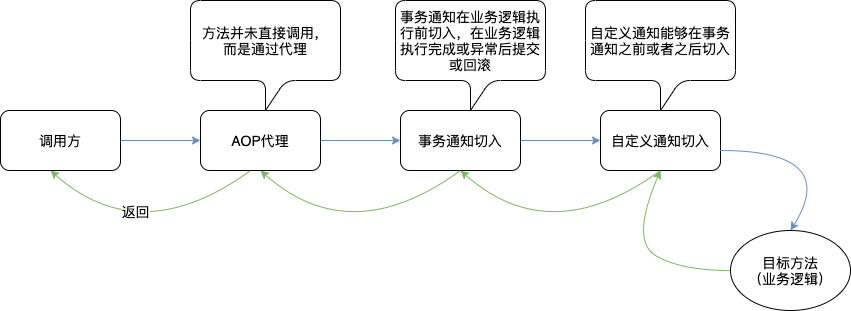

The diagram above was exported from draw.io. Its source (the exported page's mxGraphModel, read from the mxfile embedded in the PNG):
<mxGraphModel dx="1106" dy="822" grid="1" gridSize="10" guides="1" tooltips="1" connect="1" arrows="1" fold="1" page="1" pageScale="1" pageWidth="1169" pageHeight="827" math="0" shadow="0">
  <root>
    <mxCell id="0" />
    <mxCell id="1" parent="0" />
    <mxCell id="lswxM1xRKmFcSFiZWSf5-4" value="" style="edgeStyle=orthogonalEdgeStyle;rounded=0;orthogonalLoop=1;jettySize=auto;html=1;fillColor=#dae8fc;strokeColor=#6c8ebf;" edge="1" parent="1" source="lswxM1xRKmFcSFiZWSf5-2" target="lswxM1xRKmFcSFiZWSf5-3">
      <mxGeometry relative="1" as="geometry" />
    </mxCell>
    <mxCell id="lswxM1xRKmFcSFiZWSf5-2" value="&lt;font style=&quot;font-size: 14px&quot;&gt;调用方&lt;/font&gt;" style="rounded=1;whiteSpace=wrap;html=1;" vertex="1" parent="1">
      <mxGeometry x="40" y="210" width="120" height="60" as="geometry" />
    </mxCell>
    <mxCell id="lswxM1xRKmFcSFiZWSf5-6" value="" style="edgeStyle=orthogonalEdgeStyle;rounded=0;orthogonalLoop=1;jettySize=auto;html=1;fillColor=#dae8fc;strokeColor=#6c8ebf;" edge="1" parent="1" source="lswxM1xRKmFcSFiZWSf5-3" target="lswxM1xRKmFcSFiZWSf5-5">
      <mxGeometry relative="1" as="geometry" />
    </mxCell>
    <mxCell id="lswxM1xRKmFcSFiZWSf5-3" value="&lt;font style=&quot;font-size: 14px&quot;&gt;AOP代理&lt;/font&gt;" style="rounded=1;whiteSpace=wrap;html=1;" vertex="1" parent="1">
      <mxGeometry x="240" y="210" width="120" height="60" as="geometry" />
    </mxCell>
    <mxCell id="lswxM1xRKmFcSFiZWSf5-8" value="" style="edgeStyle=orthogonalEdgeStyle;rounded=0;orthogonalLoop=1;jettySize=auto;html=1;fillColor=#dae8fc;strokeColor=#6c8ebf;" edge="1" parent="1" source="lswxM1xRKmFcSFiZWSf5-5" target="lswxM1xRKmFcSFiZWSf5-7">
      <mxGeometry relative="1" as="geometry" />
    </mxCell>
    <mxCell id="lswxM1xRKmFcSFiZWSf5-5" value="&lt;font style=&quot;font-size: 14px&quot;&gt;事务通知切入&lt;/font&gt;" style="rounded=1;whiteSpace=wrap;html=1;" vertex="1" parent="1">
      <mxGeometry x="440" y="210" width="120" height="60" as="geometry" />
    </mxCell>
    <mxCell id="lswxM1xRKmFcSFiZWSf5-7" value="&lt;font style=&quot;font-size: 14px&quot;&gt;自定义通知切入&lt;/font&gt;" style="rounded=1;whiteSpace=wrap;html=1;" vertex="1" parent="1">
      <mxGeometry x="640" y="210" width="120" height="60" as="geometry" />
    </mxCell>
    <mxCell id="lswxM1xRKmFcSFiZWSf5-9" value="&lt;font style=&quot;font-size: 14px&quot;&gt;目标方法&lt;br&gt;（业务逻辑）&lt;br&gt;&lt;/font&gt;" style="ellipse;whiteSpace=wrap;html=1;" vertex="1" parent="1">
      <mxGeometry x="770" y="330" width="120" height="80" as="geometry" />
    </mxCell>
    <mxCell id="lswxM1xRKmFcSFiZWSf5-11" value="" style="endArrow=classic;html=1;entryX=0.5;entryY=0;entryDx=0;entryDy=0;curved=1;fillColor=#dae8fc;strokeColor=#6c8ebf;" edge="1" parent="1" target="lswxM1xRKmFcSFiZWSf5-9">
      <mxGeometry width="50" height="50" relative="1" as="geometry">
        <mxPoint x="760" y="250" as="sourcePoint" />
        <mxPoint x="810" y="200" as="targetPoint" />
        <Array as="points">
          <mxPoint x="880" y="250" />
        </Array>
      </mxGeometry>
    </mxCell>
    <mxCell id="lswxM1xRKmFcSFiZWSf5-12" value="" style="endArrow=classic;html=1;exitX=0;exitY=0.5;exitDx=0;exitDy=0;entryX=0.5;entryY=1;entryDx=0;entryDy=0;curved=1;fillColor=#d5e8d4;strokeColor=#82b366;" edge="1" parent="1" source="lswxM1xRKmFcSFiZWSf5-9" target="lswxM1xRKmFcSFiZWSf5-7">
      <mxGeometry width="50" height="50" relative="1" as="geometry">
        <mxPoint x="590" y="470" as="sourcePoint" />
        <mxPoint x="640" y="420" as="targetPoint" />
        <Array as="points">
          <mxPoint x="720" y="370" />
          <mxPoint x="670" y="340" />
        </Array>
      </mxGeometry>
    </mxCell>
    <mxCell id="lswxM1xRKmFcSFiZWSf5-13" value="" style="endArrow=classic;html=1;exitX=0.5;exitY=1;exitDx=0;exitDy=0;entryX=0.5;entryY=1;entryDx=0;entryDy=0;curved=1;fillColor=#d5e8d4;strokeColor=#82b366;" edge="1" parent="1" source="lswxM1xRKmFcSFiZWSf5-7" target="lswxM1xRKmFcSFiZWSf5-5">
      <mxGeometry width="50" height="50" relative="1" as="geometry">
        <mxPoint x="480" y="430" as="sourcePoint" />
        <mxPoint x="530" y="380" as="targetPoint" />
        <Array as="points">
          <mxPoint x="590" y="350" />
        </Array>
      </mxGeometry>
    </mxCell>
    <mxCell id="lswxM1xRKmFcSFiZWSf5-14" value="" style="endArrow=classic;html=1;exitX=0.5;exitY=1;exitDx=0;exitDy=0;entryX=0.5;entryY=1;entryDx=0;entryDy=0;curved=1;fillColor=#d5e8d4;strokeColor=#82b366;" edge="1" parent="1">
      <mxGeometry width="50" height="50" relative="1" as="geometry">
        <mxPoint x="500" y="270" as="sourcePoint" />
        <mxPoint x="300" y="270" as="targetPoint" />
        <Array as="points">
          <mxPoint x="390" y="350" />
        </Array>
      </mxGeometry>
    </mxCell>
    <mxCell id="lswxM1xRKmFcSFiZWSf5-15" value="" style="endArrow=classic;html=1;exitX=0.5;exitY=1;exitDx=0;exitDy=0;entryX=0.5;entryY=1;entryDx=0;entryDy=0;curved=1;fillColor=#d5e8d4;strokeColor=#82b366;" edge="1" parent="1">
      <mxGeometry width="50" height="50" relative="1" as="geometry">
        <mxPoint x="290" y="270" as="sourcePoint" />
        <mxPoint x="90" y="270" as="targetPoint" />
        <Array as="points">
          <mxPoint x="180" y="350" />
        </Array>
      </mxGeometry>
    </mxCell>
    <mxCell id="lswxM1xRKmFcSFiZWSf5-16" value="&lt;font style=&quot;font-size: 14px&quot;&gt;返回&lt;/font&gt;" style="edgeLabel;html=1;align=center;verticalAlign=middle;resizable=0;points=[];" vertex="1" connectable="0" parent="lswxM1xRKmFcSFiZWSf5-15">
      <mxGeometry x="0.2921" y="-26" relative="1" as="geometry">
        <mxPoint as="offset" />
      </mxGeometry>
    </mxCell>
    <mxCell id="lswxM1xRKmFcSFiZWSf5-17" value="&lt;font style=&quot;font-size: 14px&quot;&gt;方法并未直接调用，&lt;br&gt;而是通过代理&lt;/font&gt;" style="shape=callout;whiteSpace=wrap;html=1;perimeter=calloutPerimeter;rounded=1;sketch=0;" vertex="1" parent="1">
      <mxGeometry x="230" y="100" width="150" height="110" as="geometry" />
    </mxCell>
    <mxCell id="lswxM1xRKmFcSFiZWSf5-18" value="&lt;span style=&quot;font-size: 14px&quot;&gt;事务通知在业务逻辑执行前切入，在业务逻辑执行完成或异常后提交或回滚&lt;/span&gt;" style="shape=callout;whiteSpace=wrap;html=1;perimeter=calloutPerimeter;rounded=1;sketch=0;" vertex="1" parent="1">
      <mxGeometry x="435" y="100" width="150" height="110" as="geometry" />
    </mxCell>
    <mxCell id="lswxM1xRKmFcSFiZWSf5-19" value="&lt;span style=&quot;font-size: 14px&quot;&gt;自定义通知能够在事务通知之前或者之后切入&lt;/span&gt;" style="shape=callout;whiteSpace=wrap;html=1;perimeter=calloutPerimeter;rounded=1;sketch=0;" vertex="1" parent="1">
      <mxGeometry x="625" y="100" width="150" height="110" as="geometry" />
    </mxCell>
  </root>
</mxGraphModel>